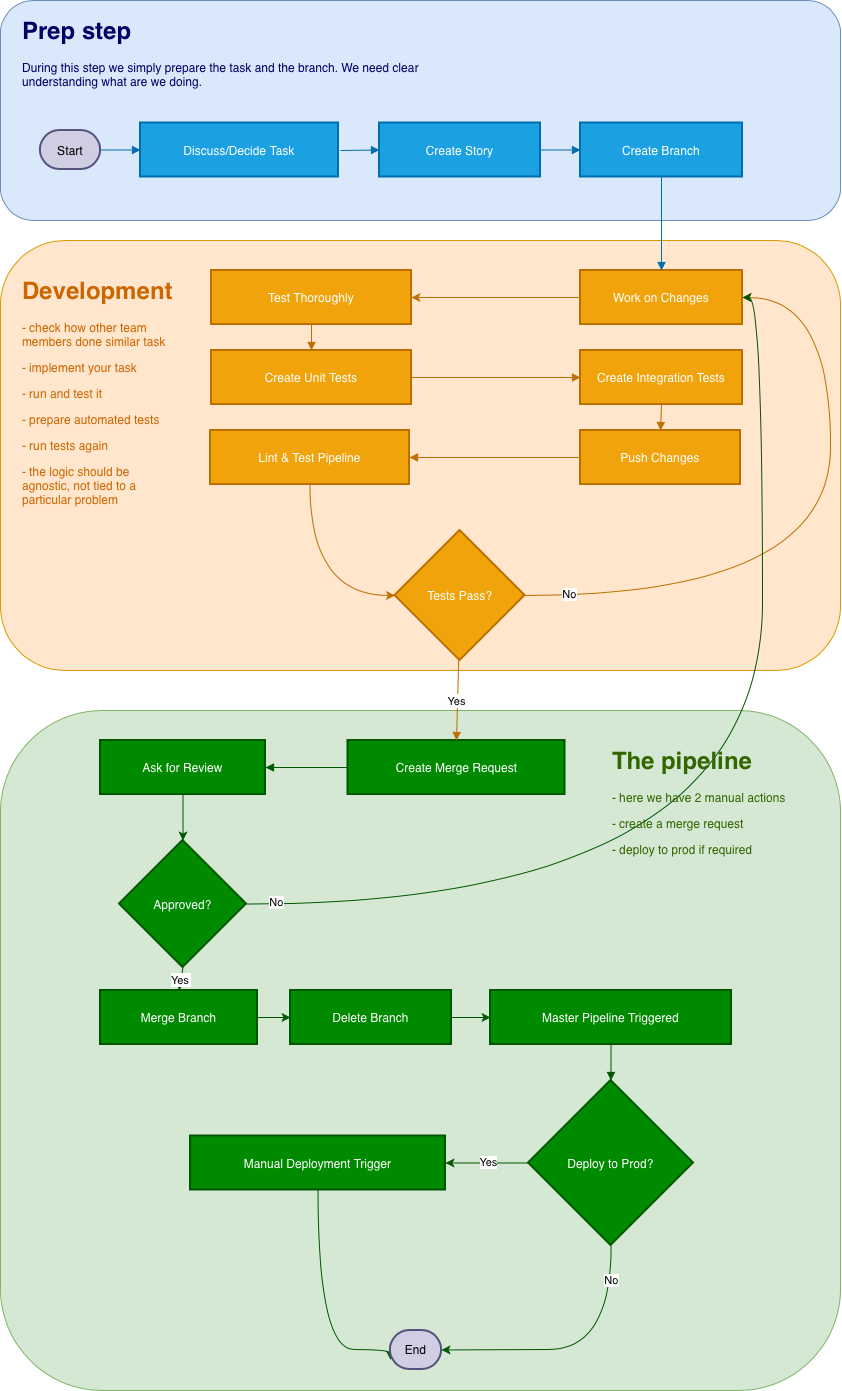

The diagram above was exported from draw.io. Its source (the exported page's mxGraphModel, read from the mxfile embedded in the PNG):
<mxGraphModel dx="2126" dy="1733" grid="1" gridSize="10" guides="1" tooltips="1" connect="1" arrows="1" fold="1" page="1" pageScale="1" pageWidth="850" pageHeight="1100" math="0" shadow="0">
  <root>
    <mxCell id="0" />
    <mxCell id="1" parent="0" />
    <mxCell id="Awc06YwkhoMVfmr5Hyr9-69" parent="1" style="rounded=1;whiteSpace=wrap;html=1;fillColor=#d5e8d4;strokeColor=#82b366;" value="" vertex="1">
      <mxGeometry height="680" width="840" x="-20" y="600" as="geometry" />
    </mxCell>
    <mxCell id="Awc06YwkhoMVfmr5Hyr9-67" parent="1" style="rounded=1;whiteSpace=wrap;html=1;fillColor=#ffe6cc;strokeColor=#d79b00;" value="" vertex="1">
      <mxGeometry height="430" width="840" x="-20" y="130" as="geometry" />
    </mxCell>
    <mxCell id="Awc06YwkhoMVfmr5Hyr9-63" parent="1" style="rounded=1;whiteSpace=wrap;html=1;fillColor=#dae8fc;strokeColor=#6c8ebf;" value="" vertex="1">
      <mxGeometry height="220" width="840" x="-20" y="-110" as="geometry" />
    </mxCell>
    <mxCell id="2" parent="1" style="rounded=1;whiteSpace=wrap;arcSize=50;strokeWidth=2;fillColor=#d0cee2;strokeColor=#56517e;" value="Start" vertex="1">
      <mxGeometry height="39" width="60" x="20" y="20" as="geometry" />
    </mxCell>
    <mxCell id="3" parent="1" style="whiteSpace=wrap;strokeWidth=2;fillColor=#1ba1e2;strokeColor=#006EAF;fontColor=#ffffff;" value="Discuss/Decide Task" vertex="1">
      <mxGeometry height="54" width="198" x="120" y="12.5" as="geometry" />
    </mxCell>
    <mxCell id="4" parent="1" style="whiteSpace=wrap;strokeWidth=2;fillColor=#1ba1e2;strokeColor=#006EAF;fontColor=#ffffff;" value="Create Story" vertex="1">
      <mxGeometry height="54" width="161" x="359" y="12.5" as="geometry" />
    </mxCell>
    <mxCell id="5" parent="1" style="whiteSpace=wrap;strokeWidth=2;fillColor=#1ba1e2;strokeColor=#006EAF;fontColor=#ffffff;" value="Create Branch" vertex="1">
      <mxGeometry height="54" width="162" x="560" y="12.5" as="geometry" />
    </mxCell>
    <mxCell id="Awc06YwkhoMVfmr5Hyr9-43" edge="1" parent="1" source="6" style="edgeStyle=orthogonalEdgeStyle;rounded=0;orthogonalLoop=1;jettySize=auto;html=1;entryX=1;entryY=0.5;entryDx=0;entryDy=0;fillColor=#f0a30a;strokeColor=#BD7000;" target="7">
      <mxGeometry relative="1" as="geometry" />
    </mxCell>
    <mxCell id="6" parent="1" style="whiteSpace=wrap;strokeWidth=2;fillColor=#f0a30a;strokeColor=#BD7000;fontColor=#FFFFFF;" value="Work on Changes" vertex="1">
      <mxGeometry height="54" width="162" x="560" y="160" as="geometry" />
    </mxCell>
    <mxCell id="7" parent="1" style="whiteSpace=wrap;strokeWidth=2;fillColor=#f0a30a;strokeColor=#BD7000;fontColor=#FFFFFF;" value="Test Thoroughly" vertex="1">
      <mxGeometry height="54" width="200" x="191" y="160" as="geometry" />
    </mxCell>
    <mxCell id="8" parent="1" style="whiteSpace=wrap;strokeWidth=2;fillColor=#f0a30a;strokeColor=#BD7000;fontColor=#FFFFFF;" value="Create Unit Tests" vertex="1">
      <mxGeometry height="54" width="200" x="191" y="240" as="geometry" />
    </mxCell>
    <mxCell id="9" parent="1" style="whiteSpace=wrap;strokeWidth=2;fillColor=#f0a30a;strokeColor=#BD7000;fontColor=#FFFFFF;" value="Create Integration Tests" vertex="1">
      <mxGeometry height="54" width="162" x="560" y="240" as="geometry" />
    </mxCell>
    <mxCell id="10" parent="1" style="whiteSpace=wrap;strokeWidth=2;fillColor=#f0a30a;strokeColor=#BD7000;fontColor=#FFFFFF;" value="Push Changes" vertex="1">
      <mxGeometry height="54" width="160" x="560" y="320" as="geometry" />
    </mxCell>
    <mxCell id="11" parent="1" style="whiteSpace=wrap;strokeWidth=2;fillColor=#f0a30a;strokeColor=#BD7000;fontColor=#FFFFFF;" value="Lint &amp; Test Pipeline" vertex="1">
      <mxGeometry height="54" width="199" x="190" y="320" as="geometry" />
    </mxCell>
    <mxCell id="Awc06YwkhoMVfmr5Hyr9-47" edge="1" parent="1" source="12" style="edgeStyle=orthogonalEdgeStyle;rounded=0;orthogonalLoop=1;jettySize=auto;html=1;entryX=1;entryY=0.5;entryDx=0;entryDy=0;curved=1;labelBackgroundColor=none;exitX=1;exitY=0.5;exitDx=0;exitDy=0;fillColor=#f0a30a;strokeColor=#BD7000;" target="6">
      <mxGeometry relative="1" as="geometry">
        <Array as="points">
          <mxPoint x="810" y="485" />
          <mxPoint x="810" y="187" />
        </Array>
      </mxGeometry>
    </mxCell>
    <mxCell id="Awc06YwkhoMVfmr5Hyr9-49" connectable="0" parent="Awc06YwkhoMVfmr5Hyr9-47" style="edgeLabel;html=1;align=center;verticalAlign=middle;resizable=0;points=[];" value="No" vertex="1">
      <mxGeometry relative="1" x="-0.8731" y="1" as="geometry">
        <mxPoint as="offset" />
      </mxGeometry>
    </mxCell>
    <mxCell id="12" parent="1" style="rhombus;strokeWidth=2;whiteSpace=wrap;fillColor=#f0a30a;strokeColor=#BD7000;fontColor=#FFFFFF;" value="Tests Pass?" vertex="1">
      <mxGeometry height="130" width="130" x="374.5" y="420" as="geometry" />
    </mxCell>
    <mxCell id="13" parent="1" style="whiteSpace=wrap;strokeWidth=2;fillColor=#008a00;strokeColor=#005700;fontColor=#ffffff;" value="Create Merge Request" vertex="1">
      <mxGeometry height="54" width="217" x="327.5" y="630" as="geometry" />
    </mxCell>
    <mxCell id="Awc06YwkhoMVfmr5Hyr9-50" edge="1" parent="1" source="14" style="edgeStyle=orthogonalEdgeStyle;rounded=0;orthogonalLoop=1;jettySize=auto;html=1;entryX=0.5;entryY=0;entryDx=0;entryDy=0;fillColor=#008a00;strokeColor=#005700;" target="15">
      <mxGeometry relative="1" as="geometry" />
    </mxCell>
    <mxCell id="14" parent="1" style="whiteSpace=wrap;strokeWidth=2;fillColor=#008a00;strokeColor=#005700;fontColor=#ffffff;" value="Ask for Review" vertex="1">
      <mxGeometry height="54" width="165" x="80" y="630" as="geometry" />
    </mxCell>
    <mxCell id="Awc06YwkhoMVfmr5Hyr9-51" edge="1" parent="1" source="15" style="edgeStyle=orthogonalEdgeStyle;rounded=0;orthogonalLoop=1;jettySize=auto;html=1;entryX=1;entryY=0.5;entryDx=0;entryDy=0;curved=1;fillColor=#008a00;strokeColor=#005700;" target="6">
      <mxGeometry relative="1" as="geometry" />
    </mxCell>
    <mxCell id="Awc06YwkhoMVfmr5Hyr9-52" connectable="0" parent="Awc06YwkhoMVfmr5Hyr9-51" style="edgeLabel;html=1;align=center;verticalAlign=middle;resizable=0;points=[];" value="No" vertex="1">
      <mxGeometry relative="1" x="-0.9493" y="2" as="geometry">
        <mxPoint as="offset" />
      </mxGeometry>
    </mxCell>
    <mxCell id="15" parent="1" style="rhombus;strokeWidth=2;whiteSpace=wrap;fillColor=#008a00;strokeColor=#005700;fontColor=#ffffff;" value="Approved?" vertex="1">
      <mxGeometry height="127" width="127" x="99" y="730" as="geometry" />
    </mxCell>
    <mxCell id="Awc06YwkhoMVfmr5Hyr9-59" edge="1" parent="1" source="16" style="edgeStyle=orthogonalEdgeStyle;rounded=0;orthogonalLoop=1;jettySize=auto;html=1;entryX=0;entryY=0.5;entryDx=0;entryDy=0;fillColor=#008a00;strokeColor=#005700;" target="17">
      <mxGeometry relative="1" as="geometry" />
    </mxCell>
    <mxCell id="16" parent="1" style="whiteSpace=wrap;strokeWidth=2;fillColor=#008a00;strokeColor=#005700;fontColor=#ffffff;" value="Merge Branch" vertex="1">
      <mxGeometry height="54" width="157" x="80" y="880" as="geometry" />
    </mxCell>
    <mxCell id="Awc06YwkhoMVfmr5Hyr9-60" edge="1" parent="1" source="17" style="edgeStyle=orthogonalEdgeStyle;rounded=0;orthogonalLoop=1;jettySize=auto;html=1;entryX=0;entryY=0.5;entryDx=0;entryDy=0;fillColor=#008a00;strokeColor=#005700;" target="18">
      <mxGeometry relative="1" as="geometry" />
    </mxCell>
    <mxCell id="17" parent="1" style="whiteSpace=wrap;strokeWidth=2;fillColor=#008a00;strokeColor=#005700;fontColor=#ffffff;" value="Delete Branch" vertex="1">
      <mxGeometry height="54" width="161" x="270" y="880" as="geometry" />
    </mxCell>
    <mxCell id="18" parent="1" style="whiteSpace=wrap;strokeWidth=2;fillColor=#008a00;strokeColor=#005700;fontColor=#ffffff;" value="Master Pipeline Triggered" vertex="1">
      <mxGeometry height="54" width="241" x="470" y="880" as="geometry" />
    </mxCell>
    <mxCell id="Awc06YwkhoMVfmr5Hyr9-53" edge="1" parent="1" source="19" style="edgeStyle=orthogonalEdgeStyle;rounded=0;orthogonalLoop=1;jettySize=auto;html=1;fillColor=#008a00;strokeColor=#005700;" target="20">
      <mxGeometry relative="1" as="geometry" />
    </mxCell>
    <mxCell id="Awc06YwkhoMVfmr5Hyr9-71" connectable="0" parent="Awc06YwkhoMVfmr5Hyr9-53" style="edgeLabel;html=1;align=center;verticalAlign=middle;resizable=0;points=[];" value="Yes" vertex="1">
      <mxGeometry relative="1" x="-0.0274" y="-1" as="geometry">
        <mxPoint as="offset" />
      </mxGeometry>
    </mxCell>
    <mxCell id="Awc06YwkhoMVfmr5Hyr9-56" edge="1" parent="1" source="19" style="edgeStyle=orthogonalEdgeStyle;rounded=0;orthogonalLoop=1;jettySize=auto;html=1;entryX=1;entryY=0.5;entryDx=0;entryDy=0;curved=1;fillColor=#008a00;strokeColor=#005700;" target="21">
      <mxGeometry relative="1" as="geometry">
        <Array as="points">
          <mxPoint x="591" y="1239" />
          <mxPoint x="465" y="1239" />
        </Array>
      </mxGeometry>
    </mxCell>
    <mxCell id="Awc06YwkhoMVfmr5Hyr9-57" connectable="0" parent="Awc06YwkhoMVfmr5Hyr9-56" style="edgeLabel;html=1;align=center;verticalAlign=middle;resizable=0;points=[];" value="No" vertex="1">
      <mxGeometry relative="1" x="-0.7458" as="geometry">
        <mxPoint as="offset" />
      </mxGeometry>
    </mxCell>
    <mxCell id="19" parent="1" style="rhombus;strokeWidth=2;whiteSpace=wrap;fillColor=#008a00;strokeColor=#005700;fontColor=#ffffff;" value="Deploy to Prod?" vertex="1">
      <mxGeometry height="165" width="165" x="508" y="970" as="geometry" />
    </mxCell>
    <mxCell id="Awc06YwkhoMVfmr5Hyr9-54" edge="1" parent="1" source="20" style="edgeStyle=orthogonalEdgeStyle;rounded=0;orthogonalLoop=1;jettySize=auto;html=1;entryX=0;entryY=0.75;entryDx=0;entryDy=0;curved=1;fillColor=#008a00;strokeColor=#005700;" target="21">
      <mxGeometry relative="1" as="geometry">
        <Array as="points">
          <mxPoint x="298" y="1239" />
          <mxPoint x="370" y="1239" />
        </Array>
      </mxGeometry>
    </mxCell>
    <mxCell id="20" parent="1" style="whiteSpace=wrap;strokeWidth=2;fillColor=#008a00;strokeColor=#005700;fontColor=#ffffff;" value="Manual Deployment Trigger" vertex="1">
      <mxGeometry height="54" width="255" x="170" y="1025.5" as="geometry" />
    </mxCell>
    <mxCell id="21" parent="1" style="rounded=1;whiteSpace=wrap;arcSize=50;strokeWidth=2;fillColor=#d0cee2;strokeColor=#56517e;" value="End" vertex="1">
      <mxGeometry height="39" width="51" x="370" y="1220" as="geometry" />
    </mxCell>
    <mxCell id="22" edge="1" parent="1" source="2" style="curved=1;startArrow=none;endArrow=block;exitX=1;exitY=0.5;entryX=0;entryY=0.5;exitDx=0;exitDy=0;entryDx=0;entryDy=0;fillColor=#1ba1e2;strokeColor=#006EAF;" target="3" value="">
      <mxGeometry relative="1" as="geometry">
        <Array as="points" />
      </mxGeometry>
    </mxCell>
    <mxCell id="23" edge="1" parent="1" style="curved=1;startArrow=none;endArrow=block;entryX=0;entryY=0.5;entryDx=0;entryDy=0;fillColor=#1ba1e2;strokeColor=#006EAF;" target="4" value="">
      <mxGeometry relative="1" as="geometry">
        <Array as="points" />
        <mxPoint x="320" y="40" as="sourcePoint" />
      </mxGeometry>
    </mxCell>
    <mxCell id="24" edge="1" parent="1" source="4" style="curved=1;startArrow=none;endArrow=block;exitX=1;exitY=0.5;entryX=0;entryY=0.5;exitDx=0;exitDy=0;entryDx=0;entryDy=0;fillColor=#1ba1e2;strokeColor=#006EAF;" target="5" value="">
      <mxGeometry relative="1" as="geometry">
        <Array as="points" />
      </mxGeometry>
    </mxCell>
    <mxCell id="25" edge="1" parent="1" source="5" style="curved=1;startArrow=none;endArrow=block;exitX=0.5;exitY=1;entryX=0.5;entryY=0;fillColor=#1ba1e2;strokeColor=#006EAF;" target="6" value="">
      <mxGeometry relative="1" as="geometry">
        <Array as="points" />
      </mxGeometry>
    </mxCell>
    <mxCell id="27" edge="1" parent="1" source="7" style="curved=1;startArrow=none;endArrow=block;exitX=0.5;exitY=1;entryX=0.5;entryY=0;fillColor=#f0a30a;strokeColor=#BD7000;" target="8" value="">
      <mxGeometry relative="1" as="geometry">
        <Array as="points" />
      </mxGeometry>
    </mxCell>
    <mxCell id="28" edge="1" parent="1" source="8" style="curved=1;startArrow=none;endArrow=block;exitX=1;exitY=0.5;exitDx=0;exitDy=0;fillColor=#f0a30a;strokeColor=#BD7000;" target="9" value="">
      <mxGeometry relative="1" as="geometry">
        <Array as="points" />
      </mxGeometry>
    </mxCell>
    <mxCell id="29" edge="1" parent="1" source="9" style="curved=1;startArrow=none;endArrow=block;exitX=0.5;exitY=1;entryX=0.5;entryY=0;fillColor=#f0a30a;strokeColor=#BD7000;" target="10" value="">
      <mxGeometry relative="1" as="geometry">
        <Array as="points" />
      </mxGeometry>
    </mxCell>
    <mxCell id="30" edge="1" parent="1" source="10" style="curved=1;startArrow=none;endArrow=block;entryX=1;entryY=0.5;entryDx=0;entryDy=0;fillColor=#f0a30a;strokeColor=#BD7000;" target="11" value="">
      <mxGeometry relative="1" as="geometry">
        <Array as="points" />
        <mxPoint x="219" y="320" as="targetPoint" />
      </mxGeometry>
    </mxCell>
    <mxCell id="33" edge="1" parent="1" source="12" style="curved=1;startArrow=none;endArrow=block;exitX=0.49;exitY=1;entryX=0.5;entryY=-0.01;fillColor=#f0a30a;strokeColor=#BD7000;" target="13" value="Yes">
      <mxGeometry relative="1" x="0.0087" as="geometry">
        <mxPoint as="offset" />
        <Array as="points" />
      </mxGeometry>
    </mxCell>
    <mxCell id="34" edge="1" parent="1" source="13" style="curved=1;startArrow=none;endArrow=block;exitX=0;exitY=0.5;entryX=1;entryY=0.5;exitDx=0;exitDy=0;entryDx=0;entryDy=0;fillColor=#008a00;strokeColor=#005700;" target="14" value="">
      <mxGeometry relative="1" as="geometry">
        <Array as="points" />
      </mxGeometry>
    </mxCell>
    <mxCell id="37" edge="1" parent="1" source="15" style="curved=1;startArrow=none;endArrow=block;exitX=0.5;exitY=1;entryX=0.5;entryY=0;fillColor=#008a00;strokeColor=#005700;" target="16" value="Yes">
      <mxGeometry relative="1" as="geometry">
        <Array as="points" />
      </mxGeometry>
    </mxCell>
    <mxCell id="40" edge="1" parent="1" source="18" style="curved=1;startArrow=none;endArrow=block;exitX=0.5;exitY=1;entryX=0.5;entryY=0;fillColor=#008a00;strokeColor=#005700;" target="19" value="">
      <mxGeometry relative="1" as="geometry">
        <Array as="points" />
      </mxGeometry>
    </mxCell>
    <mxCell id="Awc06YwkhoMVfmr5Hyr9-46" edge="1" parent="1" source="11" style="endArrow=classic;html=1;rounded=0;entryX=0;entryY=0.5;entryDx=0;entryDy=0;edgeStyle=orthogonalEdgeStyle;curved=1;exitX=0.5;exitY=1;exitDx=0;exitDy=0;fillColor=#f0a30a;strokeColor=#BD7000;" target="12" value="">
      <mxGeometry height="50" relative="1" width="50" as="geometry">
        <mxPoint x="250" y="510" as="sourcePoint" />
        <mxPoint x="300" y="460" as="targetPoint" />
      </mxGeometry>
    </mxCell>
    <mxCell id="Awc06YwkhoMVfmr5Hyr9-65" parent="1" style="text;html=1;whiteSpace=wrap;overflow=hidden;rounded=0;" value="&lt;h1 style=&quot;margin-top: 0px;&quot;&gt;&lt;span style=&quot;color: rgb(0, 0, 102);&quot;&gt;Prep step&lt;/span&gt;&lt;/h1&gt;&lt;p&gt;&lt;span style=&quot;color: rgb(0, 0, 102);&quot;&gt;During this step we simply prepare the task and the branch. We need clear understanding what are we doing.&lt;/span&gt;&lt;/p&gt;" vertex="1">
      <mxGeometry height="80" width="470" y="-100" as="geometry" />
    </mxCell>
    <mxCell id="Awc06YwkhoMVfmr5Hyr9-68" parent="1" style="text;html=1;whiteSpace=wrap;overflow=hidden;rounded=0;fontColor=#CC6600;" value="&lt;h1 style=&quot;margin-top: 0px;&quot;&gt;&lt;span style=&quot;&quot;&gt;Development&lt;/span&gt;&lt;/h1&gt;&lt;p&gt;&lt;span style=&quot;&quot;&gt;- check how other team members done similar task&amp;nbsp;&lt;/span&gt;&lt;/p&gt;&lt;p&gt;&lt;span style=&quot;&quot;&gt;- implement your task&lt;/span&gt;&lt;/p&gt;&lt;p&gt;&lt;span style=&quot;&quot;&gt;- run and test it&lt;/span&gt;&lt;/p&gt;&lt;p&gt;&lt;span style=&quot;&quot;&gt;- prepare automated tests&lt;/span&gt;&lt;/p&gt;&lt;p&gt;&lt;span style=&quot;&quot;&gt;- run tests again&lt;/span&gt;&lt;/p&gt;&lt;p&gt;&lt;span style=&quot;&quot;&gt;- the logic should be agnostic, not tied to a particular problem&amp;nbsp;&lt;/span&gt;&lt;/p&gt;" vertex="1">
      <mxGeometry height="360" width="160" y="160" as="geometry" />
    </mxCell>
    <mxCell id="Awc06YwkhoMVfmr5Hyr9-70" parent="1" style="text;html=1;whiteSpace=wrap;overflow=hidden;rounded=0;fontColor=#336600;" value="&lt;h1 style=&quot;margin-top: 0px;&quot;&gt;&lt;span style=&quot;&quot;&gt;The pipeline&lt;/span&gt;&lt;/h1&gt;&lt;p&gt;&lt;span style=&quot;&quot;&gt;- here we have 2 manual actions&lt;br&gt;&lt;/span&gt;&lt;/p&gt;&lt;p&gt;&lt;span style=&quot;&quot;&gt;- create a merge request&lt;/span&gt;&lt;/p&gt;&lt;p&gt;&lt;span style=&quot;&quot;&gt;- deploy to prod if required&lt;/span&gt;&lt;/p&gt;" vertex="1">
      <mxGeometry height="150" width="200" x="590" y="630" as="geometry" />
    </mxCell>
  </root>
</mxGraphModel>